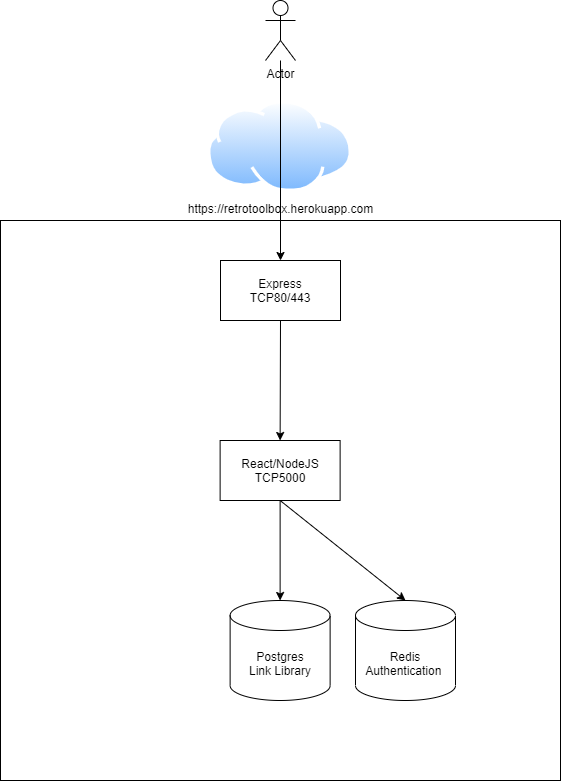

The diagram above was exported from draw.io. Its source (the exported page's mxGraphModel, read from the mxfile embedded in the PNG):
<mxGraphModel dx="1086" dy="966" grid="1" gridSize="10" guides="1" tooltips="1" connect="1" arrows="1" fold="1" page="1" pageScale="1" pageWidth="850" pageHeight="1100" math="0" shadow="0">
  <root>
    <mxCell id="0" />
    <mxCell id="1" parent="0" />
    <mxCell id="PqGPwT8c98jh06p4jG66-5" value="" style="whiteSpace=wrap;html=1;aspect=fixed;" parent="1" vertex="1">
      <mxGeometry x="145" y="240" width="560" height="560" as="geometry" />
    </mxCell>
    <mxCell id="PqGPwT8c98jh06p4jG66-3" value="Express&lt;br&gt;TCP80/443" style="rounded=0;whiteSpace=wrap;html=1;" parent="1" vertex="1">
      <mxGeometry x="365" y="280" width="120" height="60" as="geometry" />
    </mxCell>
    <mxCell id="PqGPwT8c98jh06p4jG66-4" value="Actor" style="shape=umlActor;verticalLabelPosition=bottom;verticalAlign=top;html=1;outlineConnect=0;" parent="1" vertex="1">
      <mxGeometry x="410" y="20" width="30" height="60" as="geometry" />
    </mxCell>
    <mxCell id="PqGPwT8c98jh06p4jG66-6" value="https://retrotoolbox.herokuapp.com" style="aspect=fixed;perimeter=ellipsePerimeter;html=1;align=center;shadow=0;dashed=0;spacingTop=3;image;image=img/lib/active_directory/internet_cloud.svg;" parent="1" vertex="1">
      <mxGeometry x="352" y="120" width="145.24" height="91.5" as="geometry" />
    </mxCell>
    <mxCell id="PqGPwT8c98jh06p4jG66-7" value="React/NodeJS&lt;br&gt;TCP5000" style="rounded=0;whiteSpace=wrap;html=1;" parent="1" vertex="1">
      <mxGeometry x="364.62" y="460" width="120" height="60" as="geometry" />
    </mxCell>
    <mxCell id="PqGPwT8c98jh06p4jG66-8" value="Postgres&lt;br&gt;Link Library" style="shape=cylinder3;whiteSpace=wrap;html=1;boundedLbl=1;backgroundOutline=1;size=15;" parent="1" vertex="1">
      <mxGeometry x="374.62" y="620" width="100" height="100" as="geometry" />
    </mxCell>
    <mxCell id="PqGPwT8c98jh06p4jG66-9" value="" style="endArrow=classic;html=1;" parent="1" source="PqGPwT8c98jh06p4jG66-4" target="PqGPwT8c98jh06p4jG66-3" edge="1">
      <mxGeometry width="50" height="50" relative="1" as="geometry">
        <mxPoint x="190" y="160" as="sourcePoint" />
        <mxPoint x="240" y="110" as="targetPoint" />
      </mxGeometry>
    </mxCell>
    <mxCell id="PqGPwT8c98jh06p4jG66-10" value="" style="endArrow=classic;html=1;exitX=0.5;exitY=1;exitDx=0;exitDy=0;entryX=0.5;entryY=0;entryDx=0;entryDy=0;" parent="1" source="PqGPwT8c98jh06p4jG66-3" target="PqGPwT8c98jh06p4jG66-7" edge="1">
      <mxGeometry width="50" height="50" relative="1" as="geometry">
        <mxPoint x="280" y="400" as="sourcePoint" />
        <mxPoint x="330" y="350" as="targetPoint" />
      </mxGeometry>
    </mxCell>
    <mxCell id="PqGPwT8c98jh06p4jG66-11" value="" style="endArrow=classic;html=1;exitX=0.5;exitY=1;exitDx=0;exitDy=0;" parent="1" source="PqGPwT8c98jh06p4jG66-7" target="PqGPwT8c98jh06p4jG66-8" edge="1">
      <mxGeometry width="50" height="50" relative="1" as="geometry">
        <mxPoint x="290" y="550" as="sourcePoint" />
        <mxPoint x="340" y="500" as="targetPoint" />
      </mxGeometry>
    </mxCell>
    <mxCell id="AZWlUf9mpw3B4omVMvjE-1" value="Redis&lt;br&gt;Authentication&amp;nbsp;" style="shape=cylinder3;whiteSpace=wrap;html=1;boundedLbl=1;backgroundOutline=1;size=15;" vertex="1" parent="1">
      <mxGeometry x="500" y="620" width="100" height="100" as="geometry" />
    </mxCell>
    <mxCell id="AZWlUf9mpw3B4omVMvjE-2" value="" style="endArrow=classic;html=1;exitX=0.5;exitY=1;exitDx=0;exitDy=0;entryX=0.5;entryY=0;entryDx=0;entryDy=0;entryPerimeter=0;" edge="1" parent="1" source="PqGPwT8c98jh06p4jG66-7" target="AZWlUf9mpw3B4omVMvjE-1">
      <mxGeometry width="50" height="50" relative="1" as="geometry">
        <mxPoint x="434.6199999999999" y="530" as="sourcePoint" />
        <mxPoint x="434.6199999999999" y="630" as="targetPoint" />
      </mxGeometry>
    </mxCell>
  </root>
</mxGraphModel>